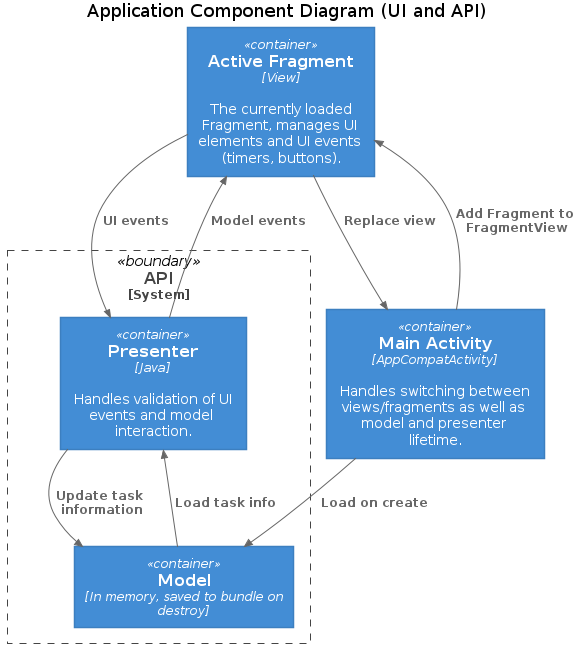

The diagram above was rendered by PlantUML. Its source (embedded in the PNG):
@startuml
title Application Component Diagram (UI and API)
!include https://raw.githubusercontent.com/plantuml-stdlib/C4-PlantUML/master/C4_Container.puml

Container(main, "Main Activity", "AppCompatActivity", "Handles switching between views/fragments as well as model and presenter lifetime.")
Container(view, "Active Fragment", "View", "The currently loaded Fragment, manages UI elements and UI events (timers, buttons).")

System_Boundary(c2, "API") {
        Container(presenter, "Presenter", "Java", "Handles validation of UI events and model interaction.")
        Container(model, "Model", "In memory, saved to bundle on destroy", "")
}

Rel_R(main, view, "Add Fragment to FragmentView")
Rel(view, main, "Replace view")

Rel_D(view, presenter, "UI events")
Rel_U(presenter, view, "Model events")

Rel_D(presenter, model, "Update task information")
Rel_U(model, presenter, "Load task info")
Rel(main, model, "Load on create")

@enduml